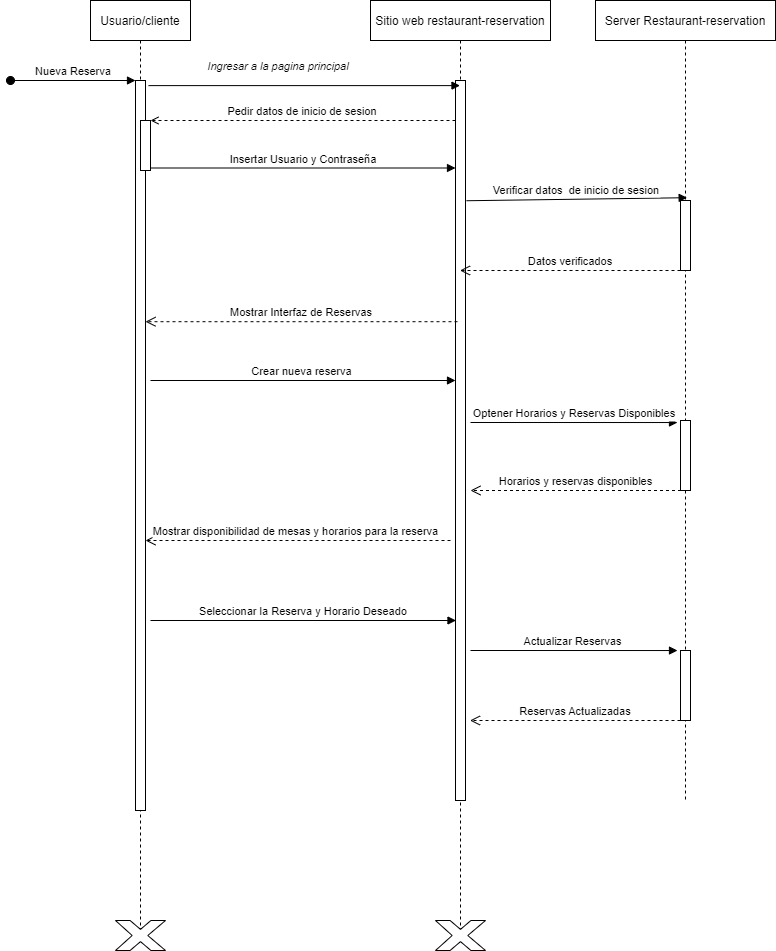

The diagram above was exported from draw.io. Its source (the exported page's mxGraphModel, read from the mxfile embedded in the PNG):
<mxGraphModel dx="942" dy="614" grid="1" gridSize="10" guides="1" tooltips="1" connect="1" arrows="1" fold="1" page="1" pageScale="1" pageWidth="850" pageHeight="1100" math="0" shadow="0">
  <root>
    <mxCell id="0" />
    <mxCell id="1" parent="0" />
    <mxCell id="ZNs_MzhOSrJymNNg9XCK-1" value="Usuario/cliente" style="shape=umlLifeline;perimeter=lifelinePerimeter;container=1;collapsible=0;recursiveResize=0;rounded=0;shadow=0;strokeWidth=1;" vertex="1" parent="1">
      <mxGeometry x="90" y="60" width="100" height="930" as="geometry" />
    </mxCell>
    <mxCell id="ZNs_MzhOSrJymNNg9XCK-2" value="" style="points=[];perimeter=orthogonalPerimeter;rounded=0;shadow=0;strokeWidth=1;" vertex="1" parent="ZNs_MzhOSrJymNNg9XCK-1">
      <mxGeometry x="45" y="80" width="10" height="730" as="geometry" />
    </mxCell>
    <mxCell id="ZNs_MzhOSrJymNNg9XCK-3" value="Nueva Reserva" style="verticalAlign=bottom;startArrow=oval;endArrow=block;startSize=8;shadow=0;strokeWidth=1;" edge="1" parent="ZNs_MzhOSrJymNNg9XCK-1" target="ZNs_MzhOSrJymNNg9XCK-2">
      <mxGeometry relative="1" as="geometry">
        <mxPoint x="-80" y="80" as="sourcePoint" />
      </mxGeometry>
    </mxCell>
    <mxCell id="ZNs_MzhOSrJymNNg9XCK-4" value="" style="points=[];perimeter=orthogonalPerimeter;rounded=0;shadow=0;strokeWidth=1;" vertex="1" parent="ZNs_MzhOSrJymNNg9XCK-1">
      <mxGeometry x="50" y="120" width="10" height="50" as="geometry" />
    </mxCell>
    <mxCell id="ZNs_MzhOSrJymNNg9XCK-5" value="Sitio web restaurant-reservation" style="shape=umlLifeline;perimeter=lifelinePerimeter;container=1;collapsible=0;recursiveResize=0;rounded=0;shadow=0;strokeWidth=1;" vertex="1" parent="1">
      <mxGeometry x="370" y="60" width="180" height="940" as="geometry" />
    </mxCell>
    <mxCell id="ZNs_MzhOSrJymNNg9XCK-6" value="" style="points=[];perimeter=orthogonalPerimeter;rounded=0;shadow=0;strokeWidth=1;" vertex="1" parent="ZNs_MzhOSrJymNNg9XCK-5">
      <mxGeometry x="85" y="80" width="10" height="720" as="geometry" />
    </mxCell>
    <mxCell id="ZNs_MzhOSrJymNNg9XCK-22" value="Crear nueva reserva " style="verticalAlign=bottom;endArrow=block;shadow=0;strokeWidth=1;endFill=1;" edge="1" parent="ZNs_MzhOSrJymNNg9XCK-5">
      <mxGeometry relative="1" as="geometry">
        <mxPoint x="85" y="380" as="targetPoint" />
        <mxPoint x="-220" y="380" as="sourcePoint" />
      </mxGeometry>
    </mxCell>
    <mxCell id="ZNs_MzhOSrJymNNg9XCK-32" value="" style="verticalLabelPosition=bottom;verticalAlign=top;html=1;shape=mxgraph.basic.x" vertex="1" parent="ZNs_MzhOSrJymNNg9XCK-5">
      <mxGeometry x="65" y="920" width="50" height="30" as="geometry" />
    </mxCell>
    <mxCell id="ZNs_MzhOSrJymNNg9XCK-7" value="Mostrar Interfaz de Reservas" style="verticalAlign=bottom;endArrow=open;dashed=1;endSize=8;shadow=0;strokeWidth=1;exitX=0.2;exitY=0.335;exitDx=0;exitDy=0;exitPerimeter=0;" edge="1" parent="1" source="ZNs_MzhOSrJymNNg9XCK-6" target="ZNs_MzhOSrJymNNg9XCK-2">
      <mxGeometry relative="1" as="geometry">
        <mxPoint x="285" y="216" as="targetPoint" />
        <mxPoint x="450" y="370" as="sourcePoint" />
      </mxGeometry>
    </mxCell>
    <mxCell id="ZNs_MzhOSrJymNNg9XCK-8" value="Ingresar a la pagina principal" style="verticalAlign=bottom;endArrow=block;shadow=0;strokeWidth=1;fontStyle=2;exitX=1.3;exitY=0.007;exitDx=0;exitDy=0;exitPerimeter=0;" edge="1" parent="1" target="ZNs_MzhOSrJymNNg9XCK-5" source="ZNs_MzhOSrJymNNg9XCK-2">
      <mxGeometry x="-0.1664" y="10" relative="1" as="geometry">
        <mxPoint x="150" y="140" as="sourcePoint" />
        <mxPoint x="356" y="140.0000000000001" as="targetPoint" />
        <mxPoint as="offset" />
      </mxGeometry>
    </mxCell>
    <mxCell id="ZNs_MzhOSrJymNNg9XCK-9" value="Pedir datos de inicio de sesion" style="verticalAlign=bottom;endArrow=open;entryX=1;entryY=0;shadow=0;strokeWidth=1;dashed=1;endFill=0;" edge="1" parent="1" source="ZNs_MzhOSrJymNNg9XCK-6" target="ZNs_MzhOSrJymNNg9XCK-4">
      <mxGeometry relative="1" as="geometry">
        <mxPoint x="250" y="180" as="sourcePoint" />
      </mxGeometry>
    </mxCell>
    <mxCell id="ZNs_MzhOSrJymNNg9XCK-10" value="Insertar Usuario y Contraseña" style="verticalAlign=bottom;endArrow=block;exitX=1;exitY=0.95;shadow=0;strokeWidth=1;endFill=1;" edge="1" parent="1" source="ZNs_MzhOSrJymNNg9XCK-4" target="ZNs_MzhOSrJymNNg9XCK-6">
      <mxGeometry relative="1" as="geometry">
        <mxPoint x="250" y="237" as="targetPoint" />
      </mxGeometry>
    </mxCell>
    <mxCell id="ZNs_MzhOSrJymNNg9XCK-11" value="Verificar datos  de inicio de sesion" style="verticalAlign=bottom;endArrow=block;shadow=0;strokeWidth=1;endFill=1;entryX=0.667;entryY=-0.04;entryDx=0;entryDy=0;entryPerimeter=0;exitX=1.1;exitY=0.167;exitDx=0;exitDy=0;exitPerimeter=0;" edge="1" parent="1" source="ZNs_MzhOSrJymNNg9XCK-6" target="ZNs_MzhOSrJymNNg9XCK-13">
      <mxGeometry relative="1" as="geometry">
        <mxPoint x="690" y="169" as="targetPoint" />
        <mxPoint x="470" y="257" as="sourcePoint" />
      </mxGeometry>
    </mxCell>
    <mxCell id="ZNs_MzhOSrJymNNg9XCK-12" value="Server Restaurant-reservation" style="shape=umlLifeline;perimeter=lifelinePerimeter;container=1;collapsible=0;recursiveResize=0;rounded=0;shadow=0;strokeWidth=1;" vertex="1" parent="1">
      <mxGeometry x="595" y="60" width="180" height="800" as="geometry" />
    </mxCell>
    <mxCell id="ZNs_MzhOSrJymNNg9XCK-13" value="" style="points=[];perimeter=orthogonalPerimeter;rounded=0;shadow=0;strokeWidth=1;" vertex="1" parent="ZNs_MzhOSrJymNNg9XCK-12">
      <mxGeometry x="85" y="200" width="10" height="70" as="geometry" />
    </mxCell>
    <mxCell id="ZNs_MzhOSrJymNNg9XCK-14" value="Datos verificados" style="verticalAlign=bottom;endArrow=open;dashed=1;endSize=8;exitX=0.5;exitY=0.783;shadow=0;strokeWidth=1;exitDx=0;exitDy=0;exitPerimeter=0;" edge="1" parent="ZNs_MzhOSrJymNNg9XCK-12" target="ZNs_MzhOSrJymNNg9XCK-5">
      <mxGeometry relative="1" as="geometry">
        <mxPoint x="-125" y="270" as="targetPoint" />
        <mxPoint x="85" y="270.00000000000006" as="sourcePoint" />
      </mxGeometry>
    </mxCell>
    <mxCell id="ZNs_MzhOSrJymNNg9XCK-15" value="" style="points=[];perimeter=orthogonalPerimeter;rounded=0;shadow=0;strokeWidth=1;" vertex="1" parent="ZNs_MzhOSrJymNNg9XCK-12">
      <mxGeometry x="85" y="420" width="10" height="70" as="geometry" />
    </mxCell>
    <mxCell id="ZNs_MzhOSrJymNNg9XCK-29" value="" style="points=[];perimeter=orthogonalPerimeter;rounded=0;shadow=0;strokeWidth=1;" vertex="1" parent="ZNs_MzhOSrJymNNg9XCK-12">
      <mxGeometry x="85" y="650" width="10" height="70" as="geometry" />
    </mxCell>
    <mxCell id="ZNs_MzhOSrJymNNg9XCK-31" value="Reservas Actualizadas" style="verticalAlign=bottom;endArrow=open;dashed=1;endSize=8;exitX=0.5;exitY=0.783;shadow=0;strokeWidth=1;exitDx=0;exitDy=0;exitPerimeter=0;" edge="1" parent="ZNs_MzhOSrJymNNg9XCK-12">
      <mxGeometry relative="1" as="geometry">
        <mxPoint x="-125.5" y="720" as="targetPoint" />
        <mxPoint x="85" y="720" as="sourcePoint" />
      </mxGeometry>
    </mxCell>
    <mxCell id="ZNs_MzhOSrJymNNg9XCK-24" value="Optener Horarios y Reservas Disponibles" style="verticalAlign=bottom;endArrow=block;shadow=0;strokeWidth=1;endFill=1;entryX=-0.3;entryY=0.029;entryDx=0;entryDy=0;entryPerimeter=0;" edge="1" parent="1" target="ZNs_MzhOSrJymNNg9XCK-15">
      <mxGeometry relative="1" as="geometry">
        <mxPoint x="670" y="480" as="targetPoint" />
        <mxPoint x="470" y="482" as="sourcePoint" />
      </mxGeometry>
    </mxCell>
    <mxCell id="ZNs_MzhOSrJymNNg9XCK-25" value="Horarios y reservas disponibles" style="verticalAlign=bottom;endArrow=open;dashed=1;endSize=8;exitX=0.5;exitY=0.783;shadow=0;strokeWidth=1;exitDx=0;exitDy=0;exitPerimeter=0;" edge="1" parent="1">
      <mxGeometry relative="1" as="geometry">
        <mxPoint x="470" y="550" as="targetPoint" />
        <mxPoint x="680.5" y="550" as="sourcePoint" />
      </mxGeometry>
    </mxCell>
    <mxCell id="ZNs_MzhOSrJymNNg9XCK-26" value="Mostrar disponibilidad de mesas y horarios para la reserva " style="verticalAlign=bottom;endArrow=open;dashed=1;endSize=8;shadow=0;strokeWidth=1;" edge="1" parent="1" target="ZNs_MzhOSrJymNNg9XCK-2">
      <mxGeometry relative="1" as="geometry">
        <mxPoint x="190" y="600" as="targetPoint" />
        <mxPoint x="450" y="600" as="sourcePoint" />
      </mxGeometry>
    </mxCell>
    <mxCell id="ZNs_MzhOSrJymNNg9XCK-28" value="Seleccionar la Reserva y Horario Deseado" style="verticalAlign=bottom;endArrow=block;shadow=0;strokeWidth=1;endFill=1;" edge="1" parent="1">
      <mxGeometry relative="1" as="geometry">
        <mxPoint x="455.5" y="680" as="targetPoint" />
        <mxPoint x="150" y="680" as="sourcePoint" />
      </mxGeometry>
    </mxCell>
    <mxCell id="ZNs_MzhOSrJymNNg9XCK-30" value="Actualizar Reservas " style="verticalAlign=bottom;endArrow=block;shadow=0;strokeWidth=1;endFill=1;entryX=-0.3;entryY=0.029;entryDx=0;entryDy=0;entryPerimeter=0;" edge="1" parent="1">
      <mxGeometry relative="1" as="geometry">
        <mxPoint x="677" y="710.03" as="targetPoint" />
        <mxPoint x="470" y="710" as="sourcePoint" />
      </mxGeometry>
    </mxCell>
    <mxCell id="ZNs_MzhOSrJymNNg9XCK-33" value="" style="verticalLabelPosition=bottom;verticalAlign=top;html=1;shape=mxgraph.basic.x" vertex="1" parent="1">
      <mxGeometry x="115" y="980" width="50" height="30" as="geometry" />
    </mxCell>
  </root>
</mxGraphModel>